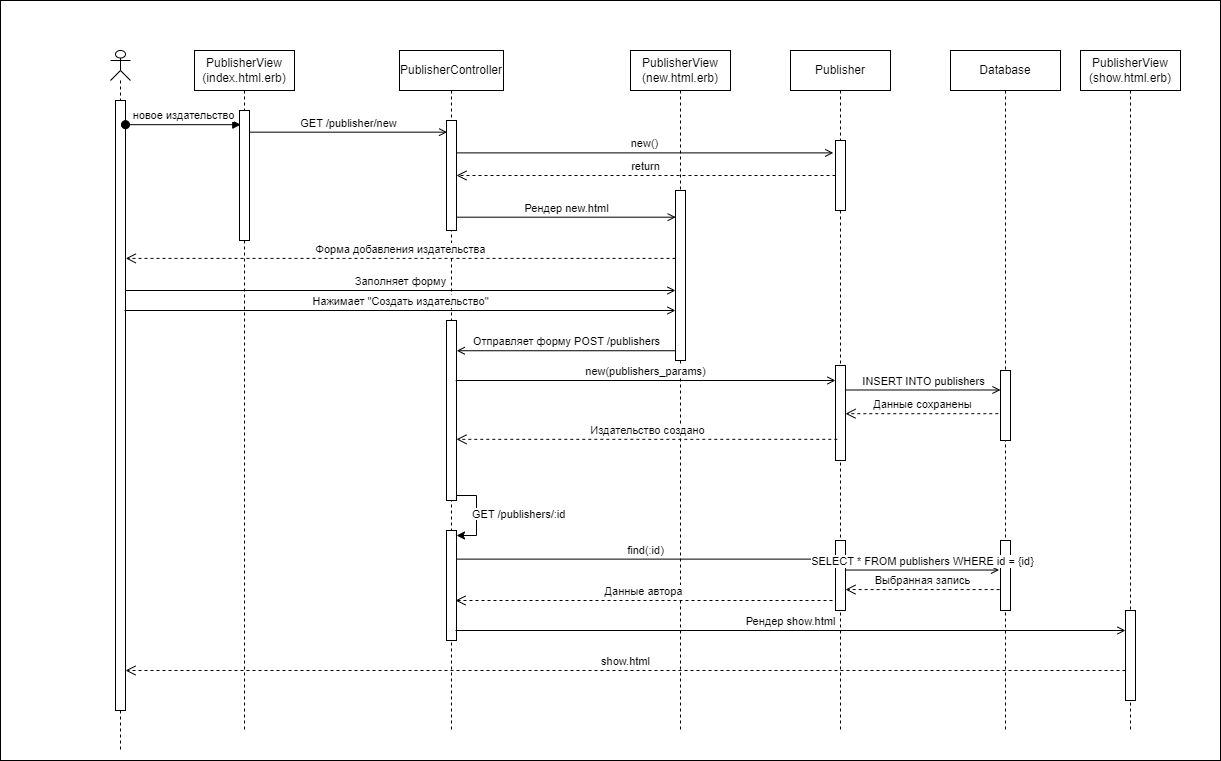

The diagram above was exported from draw.io. Its source (the exported page's mxGraphModel, read from the mxfile embedded in the PNG):
<mxGraphModel dx="1050" dy="1729" grid="1" gridSize="10" guides="1" tooltips="1" connect="1" arrows="1" fold="1" page="1" pageScale="1" pageWidth="850" pageHeight="1100" math="0" shadow="0">
  <root>
    <mxCell id="0" />
    <mxCell id="1" parent="0" />
    <mxCell id="fQp0y2A4cOLIVmd3CANU-1" value="" style="rounded=0;whiteSpace=wrap;html=1;" parent="1" vertex="1">
      <mxGeometry x="780" y="-10" width="1220" height="760" as="geometry" />
    </mxCell>
    <mxCell id="tYpc_6L7HMuKdfje9hwW-2" value="" style="shape=umlLifeline;perimeter=lifelinePerimeter;whiteSpace=wrap;html=1;container=1;dropTarget=0;collapsible=0;recursiveResize=0;outlineConnect=0;portConstraint=eastwest;newEdgeStyle={&quot;curved&quot;:0,&quot;rounded&quot;:0};participant=umlActor;size=30;" parent="1" vertex="1">
      <mxGeometry x="890" y="40" width="20" height="700" as="geometry" />
    </mxCell>
    <mxCell id="wfLRHfoRq0fTwZMZBJ59-5" value="" style="html=1;points=[[0,0,0,0,5],[0,1,0,0,-5],[1,0,0,0,5],[1,1,0,0,-5]];perimeter=orthogonalPerimeter;outlineConnect=0;targetShapes=umlLifeline;portConstraint=eastwest;newEdgeStyle={&quot;curved&quot;:0,&quot;rounded&quot;:0};" parent="tYpc_6L7HMuKdfje9hwW-2" vertex="1">
      <mxGeometry x="5" y="50" width="10" height="610" as="geometry" />
    </mxCell>
    <mxCell id="tYpc_6L7HMuKdfje9hwW-3" value="новое издательство" style="html=1;verticalAlign=bottom;startArrow=oval;startFill=1;endArrow=block;startSize=8;curved=0;rounded=0;entryX=0.13;entryY=0.109;entryDx=0;entryDy=0;entryPerimeter=0;" parent="1" source="wfLRHfoRq0fTwZMZBJ59-5" target="tYpc_6L7HMuKdfje9hwW-9" edge="1">
      <mxGeometry width="60" relative="1" as="geometry">
        <mxPoint x="910" y="120" as="sourcePoint" />
        <mxPoint x="1024" y="120" as="targetPoint" />
      </mxGeometry>
    </mxCell>
    <mxCell id="tYpc_6L7HMuKdfje9hwW-4" value="PublisherView (index.html.erb)" style="shape=umlLifeline;perimeter=lifelinePerimeter;whiteSpace=wrap;html=1;container=1;dropTarget=0;collapsible=0;recursiveResize=0;outlineConnect=0;portConstraint=eastwest;newEdgeStyle={&quot;curved&quot;:0,&quot;rounded&quot;:0};" parent="1" vertex="1">
      <mxGeometry x="974" y="40" width="100" height="680" as="geometry" />
    </mxCell>
    <mxCell id="tYpc_6L7HMuKdfje9hwW-9" value="" style="html=1;points=[[0,0,0,0,5],[0,1,0,0,-5],[1,0,0,0,5],[1,1,0,0,-5]];perimeter=orthogonalPerimeter;outlineConnect=0;targetShapes=umlLifeline;portConstraint=eastwest;newEdgeStyle={&quot;curved&quot;:0,&quot;rounded&quot;:0};" parent="tYpc_6L7HMuKdfje9hwW-4" vertex="1">
      <mxGeometry x="45" y="60" width="10" height="130" as="geometry" />
    </mxCell>
    <mxCell id="tYpc_6L7HMuKdfje9hwW-16" value="GET /publisher/new" style="html=1;verticalAlign=bottom;endArrow=open;curved=0;rounded=0;endFill=0;entryX=0.06;entryY=0.106;entryDx=0;entryDy=0;entryPerimeter=0;" parent="1" source="tYpc_6L7HMuKdfje9hwW-9" target="jrmJvbhl7SaxDvP2GgRS-2" edge="1">
      <mxGeometry x="0.0003" relative="1" as="geometry">
        <mxPoint x="1028.9999999999998" y="120" as="sourcePoint" />
        <mxPoint x="1283.43" y="125.44000000000005" as="targetPoint" />
        <mxPoint as="offset" />
      </mxGeometry>
    </mxCell>
    <mxCell id="tYpc_6L7HMuKdfje9hwW-26" value="PublisherController" style="shape=umlLifeline;perimeter=lifelinePerimeter;whiteSpace=wrap;html=1;container=1;dropTarget=0;collapsible=0;recursiveResize=0;outlineConnect=0;portConstraint=eastwest;newEdgeStyle={&quot;curved&quot;:0,&quot;rounded&quot;:0};" parent="1" vertex="1">
      <mxGeometry x="1179" y="40" width="104" height="680" as="geometry" />
    </mxCell>
    <mxCell id="jrmJvbhl7SaxDvP2GgRS-2" value="" style="html=1;points=[[0,0,0,0,5],[0,1,0,0,-5],[1,0,0,0,5],[1,1,0,0,-5]];perimeter=orthogonalPerimeter;outlineConnect=0;targetShapes=umlLifeline;portConstraint=eastwest;newEdgeStyle={&quot;curved&quot;:0,&quot;rounded&quot;:0};" parent="tYpc_6L7HMuKdfje9hwW-26" vertex="1">
      <mxGeometry x="47" y="70" width="10" height="110" as="geometry" />
    </mxCell>
    <mxCell id="v7NIAbuUKZmujlHer3k5-10" value="" style="html=1;points=[[0,0,0,0,5],[0,1,0,0,-5],[1,0,0,0,5],[1,1,0,0,-5]];perimeter=orthogonalPerimeter;outlineConnect=0;targetShapes=umlLifeline;portConstraint=eastwest;newEdgeStyle={&quot;curved&quot;:0,&quot;rounded&quot;:0};" parent="tYpc_6L7HMuKdfje9hwW-26" vertex="1">
      <mxGeometry x="47" y="270" width="10" height="180" as="geometry" />
    </mxCell>
    <mxCell id="v7NIAbuUKZmujlHer3k5-19" value="" style="html=1;points=[[0,0,0,0,5],[0,1,0,0,-5],[1,0,0,0,5],[1,1,0,0,-5]];perimeter=orthogonalPerimeter;outlineConnect=0;targetShapes=umlLifeline;portConstraint=eastwest;newEdgeStyle={&quot;curved&quot;:0,&quot;rounded&quot;:0};" parent="tYpc_6L7HMuKdfje9hwW-26" vertex="1">
      <mxGeometry x="47" y="480" width="10" height="110" as="geometry" />
    </mxCell>
    <mxCell id="v7NIAbuUKZmujlHer3k5-20" style="edgeStyle=orthogonalEdgeStyle;rounded=0;orthogonalLoop=1;jettySize=auto;html=1;curved=0;exitX=1;exitY=1;exitDx=0;exitDy=-5;exitPerimeter=0;entryX=1;entryY=0;entryDx=0;entryDy=5;entryPerimeter=0;" parent="tYpc_6L7HMuKdfje9hwW-26" source="v7NIAbuUKZmujlHer3k5-10" target="v7NIAbuUKZmujlHer3k5-19" edge="1">
      <mxGeometry relative="1" as="geometry" />
    </mxCell>
    <mxCell id="tYpc_6L7HMuKdfje9hwW-33" value="Publisher" style="shape=umlLifeline;perimeter=lifelinePerimeter;whiteSpace=wrap;html=1;container=1;dropTarget=0;collapsible=0;recursiveResize=0;outlineConnect=0;portConstraint=eastwest;newEdgeStyle={&quot;curved&quot;:0,&quot;rounded&quot;:0};" parent="1" vertex="1">
      <mxGeometry x="1570" y="40" width="100" height="680" as="geometry" />
    </mxCell>
    <mxCell id="jrmJvbhl7SaxDvP2GgRS-6" value="" style="html=1;points=[[0,0,0,0,5],[0,1,0,0,-5],[1,0,0,0,5],[1,1,0,0,-5]];perimeter=orthogonalPerimeter;outlineConnect=0;targetShapes=umlLifeline;portConstraint=eastwest;newEdgeStyle={&quot;curved&quot;:0,&quot;rounded&quot;:0};" parent="tYpc_6L7HMuKdfje9hwW-33" vertex="1">
      <mxGeometry x="45" y="90" width="10" height="70" as="geometry" />
    </mxCell>
    <mxCell id="v7NIAbuUKZmujlHer3k5-12" value="" style="html=1;points=[[0,0,0,0,5],[0,1,0,0,-5],[1,0,0,0,5],[1,1,0,0,-5]];perimeter=orthogonalPerimeter;outlineConnect=0;targetShapes=umlLifeline;portConstraint=eastwest;newEdgeStyle={&quot;curved&quot;:0,&quot;rounded&quot;:0};" parent="tYpc_6L7HMuKdfje9hwW-33" vertex="1">
      <mxGeometry x="45" y="315" width="10" height="95" as="geometry" />
    </mxCell>
    <mxCell id="v7NIAbuUKZmujlHer3k5-23" value="" style="html=1;points=[[0,0,0,0,5],[0,1,0,0,-5],[1,0,0,0,5],[1,1,0,0,-5]];perimeter=orthogonalPerimeter;outlineConnect=0;targetShapes=umlLifeline;portConstraint=eastwest;newEdgeStyle={&quot;curved&quot;:0,&quot;rounded&quot;:0};" parent="tYpc_6L7HMuKdfje9hwW-33" vertex="1">
      <mxGeometry x="45" y="490" width="10" height="70" as="geometry" />
    </mxCell>
    <mxCell id="jrmJvbhl7SaxDvP2GgRS-44" value="PublisherView (show.html.erb)" style="shape=umlLifeline;perimeter=lifelinePerimeter;whiteSpace=wrap;html=1;container=1;dropTarget=0;collapsible=0;recursiveResize=0;outlineConnect=0;portConstraint=eastwest;newEdgeStyle={&quot;curved&quot;:0,&quot;rounded&quot;:0};" parent="1" vertex="1">
      <mxGeometry x="1860" y="40" width="100" height="680" as="geometry" />
    </mxCell>
    <mxCell id="wfLRHfoRq0fTwZMZBJ59-1" value="new()" style="html=1;verticalAlign=bottom;endArrow=open;curved=0;rounded=0;endFill=0;entryX=-0.22;entryY=0.177;entryDx=0;entryDy=0;entryPerimeter=0;" parent="1" source="jrmJvbhl7SaxDvP2GgRS-2" target="jrmJvbhl7SaxDvP2GgRS-6" edge="1">
      <mxGeometry relative="1" as="geometry">
        <mxPoint x="1240" y="140" as="sourcePoint" />
        <mxPoint x="1460" y="140" as="targetPoint" />
      </mxGeometry>
    </mxCell>
    <mxCell id="v7NIAbuUKZmujlHer3k5-1" value="PublisherView (new.html.erb)" style="shape=umlLifeline;perimeter=lifelinePerimeter;whiteSpace=wrap;html=1;container=1;dropTarget=0;collapsible=0;recursiveResize=0;outlineConnect=0;portConstraint=eastwest;newEdgeStyle={&quot;curved&quot;:0,&quot;rounded&quot;:0};" parent="1" vertex="1">
      <mxGeometry x="1410" y="40" width="100" height="680" as="geometry" />
    </mxCell>
    <mxCell id="v7NIAbuUKZmujlHer3k5-2" value="" style="html=1;points=[[0,0,0,0,5],[0,1,0,0,-5],[1,0,0,0,5],[1,1,0,0,-5]];perimeter=orthogonalPerimeter;outlineConnect=0;targetShapes=umlLifeline;portConstraint=eastwest;newEdgeStyle={&quot;curved&quot;:0,&quot;rounded&quot;:0};" parent="v7NIAbuUKZmujlHer3k5-1" vertex="1">
      <mxGeometry x="45" y="140" width="10" height="170" as="geometry" />
    </mxCell>
    <mxCell id="v7NIAbuUKZmujlHer3k5-3" value="Database" style="shape=umlLifeline;perimeter=lifelinePerimeter;whiteSpace=wrap;html=1;container=1;dropTarget=0;collapsible=0;recursiveResize=0;outlineConnect=0;portConstraint=eastwest;newEdgeStyle={&quot;curved&quot;:0,&quot;rounded&quot;:0};" parent="1" vertex="1">
      <mxGeometry x="1730" y="40" width="110" height="680" as="geometry" />
    </mxCell>
    <mxCell id="v7NIAbuUKZmujlHer3k5-4" value="" style="html=1;points=[[0,0,0,0,5],[0,1,0,0,-5],[1,0,0,0,5],[1,1,0,0,-5]];perimeter=orthogonalPerimeter;outlineConnect=0;targetShapes=umlLifeline;portConstraint=eastwest;newEdgeStyle={&quot;curved&quot;:0,&quot;rounded&quot;:0};" parent="v7NIAbuUKZmujlHer3k5-3" vertex="1">
      <mxGeometry x="50" y="320" width="10" height="70" as="geometry" />
    </mxCell>
    <mxCell id="tYpc_6L7HMuKdfje9hwW-75" value="show.html" style="html=1;verticalAlign=bottom;endArrow=open;dashed=1;endSize=8;curved=0;rounded=0;" parent="v7NIAbuUKZmujlHer3k5-3" source="jrmJvbhl7SaxDvP2GgRS-45" edge="1">
      <mxGeometry relative="1" as="geometry">
        <mxPoint x="168.59000000000015" y="630" as="sourcePoint" />
        <mxPoint x="-825" y="620.0000000000002" as="targetPoint" />
        <Array as="points">
          <mxPoint y="620" />
        </Array>
      </mxGeometry>
    </mxCell>
    <mxCell id="jrmJvbhl7SaxDvP2GgRS-45" value="" style="html=1;points=[[0,0,0,0,5],[0,1,0,0,-5],[1,0,0,0,5],[1,1,0,0,-5]];perimeter=orthogonalPerimeter;outlineConnect=0;targetShapes=umlLifeline;portConstraint=eastwest;newEdgeStyle={&quot;curved&quot;:0,&quot;rounded&quot;:0};" parent="v7NIAbuUKZmujlHer3k5-3" vertex="1">
      <mxGeometry x="175" y="560" width="10" height="90" as="geometry" />
    </mxCell>
    <mxCell id="wfLRHfoRq0fTwZMZBJ59-4" value="Рендер show.html" style="html=1;verticalAlign=bottom;endArrow=open;curved=0;rounded=0;endFill=0;entryX=0;entryY=0.163;entryDx=0;entryDy=0;entryPerimeter=0;" parent="v7NIAbuUKZmujlHer3k5-3" edge="1">
      <mxGeometry relative="1" as="geometry">
        <mxPoint x="-495" y="580" as="sourcePoint" />
        <mxPoint x="175" y="580" as="targetPoint" />
      </mxGeometry>
    </mxCell>
    <mxCell id="Avhx0cM3USmawq-kd9NH-1" value="" style="html=1;points=[[0,0,0,0,5],[0,1,0,0,-5],[1,0,0,0,5],[1,1,0,0,-5]];perimeter=orthogonalPerimeter;outlineConnect=0;targetShapes=umlLifeline;portConstraint=eastwest;newEdgeStyle={&quot;curved&quot;:0,&quot;rounded&quot;:0};" parent="v7NIAbuUKZmujlHer3k5-3" vertex="1">
      <mxGeometry x="50" y="490" width="10" height="70" as="geometry" />
    </mxCell>
    <mxCell id="v7NIAbuUKZmujlHer3k5-5" value="return" style="html=1;verticalAlign=bottom;endArrow=open;dashed=1;endSize=8;curved=0;rounded=0;" parent="1" source="jrmJvbhl7SaxDvP2GgRS-6" target="jrmJvbhl7SaxDvP2GgRS-2" edge="1">
      <mxGeometry relative="1" as="geometry">
        <mxPoint x="1480" y="170" as="sourcePoint" />
        <mxPoint x="1260" y="170" as="targetPoint" />
      </mxGeometry>
    </mxCell>
    <mxCell id="v7NIAbuUKZmujlHer3k5-6" value="Рендер new.html" style="html=1;verticalAlign=bottom;endArrow=open;curved=0;rounded=0;endFill=0;entryX=0.023;entryY=0.157;entryDx=0;entryDy=0;entryPerimeter=0;" parent="1" source="jrmJvbhl7SaxDvP2GgRS-2" target="v7NIAbuUKZmujlHer3k5-2" edge="1">
      <mxGeometry relative="1" as="geometry">
        <mxPoint x="1240" y="200" as="sourcePoint" />
        <mxPoint x="1450" y="200" as="targetPoint" />
      </mxGeometry>
    </mxCell>
    <mxCell id="v7NIAbuUKZmujlHer3k5-7" value="Форма добавления издательства" style="html=1;verticalAlign=bottom;endArrow=open;dashed=1;endSize=8;curved=0;rounded=0;entryX=0.761;entryY=0.297;entryDx=0;entryDy=0;entryPerimeter=0;" parent="1" source="v7NIAbuUKZmujlHer3k5-2" target="tYpc_6L7HMuKdfje9hwW-2" edge="1">
      <mxGeometry relative="1" as="geometry">
        <mxPoint x="1410" y="280" as="sourcePoint" />
        <mxPoint x="1030" y="280" as="targetPoint" />
      </mxGeometry>
    </mxCell>
    <mxCell id="v7NIAbuUKZmujlHer3k5-8" value="Заполняет форму" style="html=1;verticalAlign=bottom;endArrow=open;curved=0;rounded=0;endFill=0;" parent="1" edge="1">
      <mxGeometry relative="1" as="geometry">
        <mxPoint x="905" y="280" as="sourcePoint" />
        <mxPoint x="1455" y="280.00000000000006" as="targetPoint" />
      </mxGeometry>
    </mxCell>
    <mxCell id="v7NIAbuUKZmujlHer3k5-9" value="Нажимает &quot;Создать издательство&quot;" style="html=1;verticalAlign=bottom;endArrow=open;curved=0;rounded=0;endFill=0;exitX=0.9;exitY=0.415;exitDx=0;exitDy=0;exitPerimeter=0;" parent="1" edge="1">
      <mxGeometry relative="1" as="geometry">
        <mxPoint x="904.0000000000001" y="300.0000000000001" as="sourcePoint" />
        <mxPoint x="1455" y="300.0000000000001" as="targetPoint" />
      </mxGeometry>
    </mxCell>
    <mxCell id="v7NIAbuUKZmujlHer3k5-11" value="Отправляет форму POST /publishers" style="html=1;verticalAlign=bottom;endArrow=open;curved=0;rounded=0;endFill=0;entryX=1.023;entryY=0.168;entryDx=0;entryDy=0;entryPerimeter=0;" parent="1" source="v7NIAbuUKZmujlHer3k5-2" target="v7NIAbuUKZmujlHer3k5-10" edge="1">
      <mxGeometry relative="1" as="geometry">
        <mxPoint x="1245" y="350" as="sourcePoint" />
        <mxPoint x="1465" y="350" as="targetPoint" />
      </mxGeometry>
    </mxCell>
    <mxCell id="v7NIAbuUKZmujlHer3k5-14" value="new(publishers_params)" style="html=1;verticalAlign=bottom;endArrow=open;curved=0;rounded=0;endFill=0;exitX=1.018;exitY=0.479;exitDx=0;exitDy=0;exitPerimeter=0;" parent="1" edge="1">
      <mxGeometry relative="1" as="geometry">
        <mxPoint x="1235.18" y="370" as="sourcePoint" />
        <mxPoint x="1615" y="370" as="targetPoint" />
      </mxGeometry>
    </mxCell>
    <mxCell id="v7NIAbuUKZmujlHer3k5-15" value="INSERT INTO publishers" style="html=1;verticalAlign=bottom;endArrow=open;curved=0;rounded=0;endFill=0;" parent="1" target="v7NIAbuUKZmujlHer3k5-4" edge="1">
      <mxGeometry relative="1" as="geometry">
        <mxPoint x="1625" y="379.5" as="sourcePoint" />
        <mxPoint x="1776" y="379.5" as="targetPoint" />
      </mxGeometry>
    </mxCell>
    <mxCell id="v7NIAbuUKZmujlHer3k5-16" value="Данные сохранены" style="html=1;verticalAlign=bottom;endArrow=open;dashed=1;endSize=8;curved=0;rounded=0;exitX=-0.22;exitY=0.617;exitDx=0;exitDy=0;exitPerimeter=0;" parent="1" source="v7NIAbuUKZmujlHer3k5-4" target="v7NIAbuUKZmujlHer3k5-12" edge="1">
      <mxGeometry relative="1" as="geometry">
        <mxPoint x="1600" y="460" as="sourcePoint" />
        <mxPoint x="1220" y="460" as="targetPoint" />
      </mxGeometry>
    </mxCell>
    <mxCell id="v7NIAbuUKZmujlHer3k5-18" value="Издательство создано" style="html=1;verticalAlign=bottom;endArrow=open;dashed=1;endSize=8;curved=0;rounded=0;exitX=0.18;exitY=0.777;exitDx=0;exitDy=0;exitPerimeter=0;" parent="1" source="v7NIAbuUKZmujlHer3k5-12" target="v7NIAbuUKZmujlHer3k5-10" edge="1">
      <mxGeometry relative="1" as="geometry">
        <mxPoint x="1488" y="413" as="sourcePoint" />
        <mxPoint x="1340" y="413" as="targetPoint" />
      </mxGeometry>
    </mxCell>
    <mxCell id="v7NIAbuUKZmujlHer3k5-22" value="&lt;span style=&quot;color: rgb(0, 0, 0); font-family: Helvetica; font-size: 11px; font-style: normal; font-variant-ligatures: normal; font-variant-caps: normal; font-weight: 400; letter-spacing: normal; orphans: 2; text-align: center; text-indent: 0px; text-transform: none; widows: 2; word-spacing: 0px; -webkit-text-stroke-width: 0px; background-color: rgb(255, 255, 255); text-decoration-thickness: initial; text-decoration-style: initial; text-decoration-color: initial; float: none; display: inline !important;&quot;&gt;GET /publishers/:id&lt;/span&gt;" style="text;whiteSpace=wrap;html=1;" parent="1" vertex="1">
      <mxGeometry x="1250" y="490" width="110" height="40" as="geometry" />
    </mxCell>
    <mxCell id="v7NIAbuUKZmujlHer3k5-24" value="find(:id)" style="html=1;verticalAlign=bottom;endArrow=open;curved=0;rounded=0;endFill=0;entryX=-0.002;entryY=0.266;entryDx=0;entryDy=0;entryPerimeter=0;" parent="1" source="v7NIAbuUKZmujlHer3k5-19" target="v7NIAbuUKZmujlHer3k5-23" edge="1">
      <mxGeometry relative="1" as="geometry">
        <mxPoint x="1250" y="549" as="sourcePoint" />
        <mxPoint x="1610" y="549" as="targetPoint" />
      </mxGeometry>
    </mxCell>
    <mxCell id="v7NIAbuUKZmujlHer3k5-25" value="Данные автора" style="html=1;verticalAlign=bottom;endArrow=open;dashed=1;endSize=8;curved=0;rounded=0;exitX=0.18;exitY=0.777;exitDx=0;exitDy=0;exitPerimeter=0;" parent="1" edge="1">
      <mxGeometry relative="1" as="geometry">
        <mxPoint x="1612" y="590" as="sourcePoint" />
        <mxPoint x="1235" y="590" as="targetPoint" />
      </mxGeometry>
    </mxCell>
    <mxCell id="Avhx0cM3USmawq-kd9NH-2" value="SELECT * FROM publishers WHERE id = {id}" style="html=1;verticalAlign=bottom;endArrow=open;curved=0;rounded=0;endFill=0;entryX=-0.143;entryY=0.422;entryDx=0;entryDy=0;entryPerimeter=0;" parent="1" source="v7NIAbuUKZmujlHer3k5-23" target="Avhx0cM3USmawq-kd9NH-1" edge="1">
      <mxGeometry relative="1" as="geometry">
        <mxPoint x="1370" y="500" as="sourcePoint" />
        <mxPoint x="1750" y="500" as="targetPoint" />
      </mxGeometry>
    </mxCell>
    <mxCell id="Avhx0cM3USmawq-kd9NH-3" value="Выбранная запись" style="html=1;verticalAlign=bottom;endArrow=open;dashed=1;endSize=8;curved=0;rounded=0;exitX=-0.086;exitY=0.701;exitDx=0;exitDy=0;exitPerimeter=0;" parent="1" source="Avhx0cM3USmawq-kd9NH-1" target="v7NIAbuUKZmujlHer3k5-23" edge="1">
      <mxGeometry relative="1" as="geometry">
        <mxPoint x="1780" y="500" as="sourcePoint" />
        <mxPoint x="1400" y="500" as="targetPoint" />
      </mxGeometry>
    </mxCell>
  </root>
</mxGraphModel>